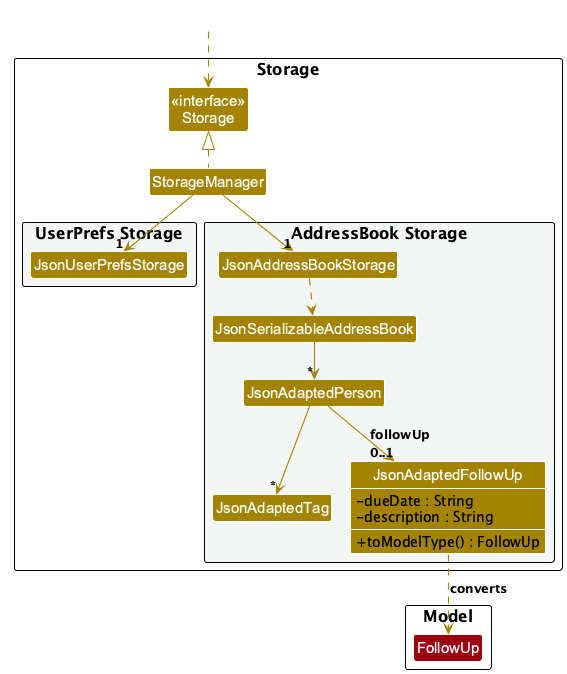

The diagram above was rendered by PlantUML. Its source (embedded in the PNG):
@startuml
!pragma layout smetana
!include style.puml
skinparam arrowThickness 1.1
skinparam arrowColor STORAGE_COLOR
skinparam classBackgroundColor STORAGE_COLOR
skinparam classAttributeIconSize 0

package Storage as StoragePackage {

Class "<<interface>>\nStorage" as Storage
Class StorageManager

package "UserPrefs Storage" #F4F6F6{
Class JsonUserPrefsStorage
}

package "AddressBook Storage" #F4F6F6{
Class JsonAddressBookStorage
Class JsonSerializableAddressBook
Class JsonAdaptedPerson
Class JsonAdaptedTag
Class JsonAdaptedFollowUp {
  - dueDate : String
  - description : String
  + toModelType() : FollowUp
}
}

}

package Model as ModelPackage {
Class FollowUp MODEL_COLOR
}

show JsonAdaptedFollowUp members

Class HiddenOutside #FFFFFF
HiddenOutside ..> Storage

StorageManager .up.|> Storage
StorageManager -down-> "1" JsonUserPrefsStorage
StorageManager -down-> "1" JsonAddressBookStorage

JsonAddressBookStorage ..> JsonSerializableAddressBook
JsonSerializableAddressBook --> "*" JsonAdaptedPerson
JsonAdaptedPerson --> "*" JsonAdaptedTag
JsonAdaptedPerson --> "0..1" JsonAdaptedFollowUp : followUp
JsonAdaptedFollowUp ..> FollowUp : converts

@enduml